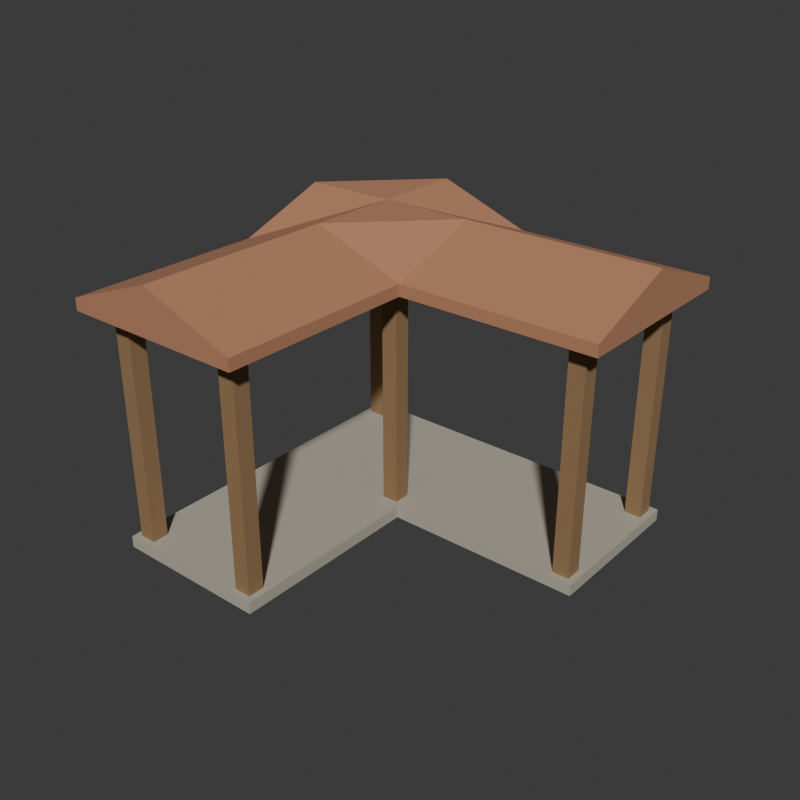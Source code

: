 # Source: source.blend  (saved by Blender 4.3.34; exported with 4.5.12 LTS)
import bpy
from mathutils import Matrix  # noqa: F401  (used for matrix-valued properties, if any)

bpy.ops.wm.read_factory_settings(use_empty=True)
scene = bpy.context.scene
scene.name = 'Scene'

# ---- collections
col_collection = bpy.data.collections.new('Collection'); scene.collection.children.link(col_collection)

# ---- materials (node trees are filled in below, after node groups)
mat_groundedwarmstone = bpy.data.materials.new('GroundedWarmStone')
mat_groundedwarmstone.diffuse_color = (0.45, 0.42, 0.34, 1.0)
mat_deeptimberpostsandheaders = bpy.data.materials.new('DeepTimberPostsAndHeaders')
mat_deeptimberpostsandheaders.diffuse_color = (0.3, 0.18, 0.085, 1.0)
mat_matteclayturningroof = bpy.data.materials.new('MatteClayTurningRoof')
mat_matteclayturningroof.diffuse_color = (0.47, 0.22, 0.12, 1.0)

# ---- material node trees
mat_groundedwarmstone.use_nodes = True; mat_groundedwarmstone.node_tree.nodes.clear()
_N = mat_groundedwarmstone.node_tree.nodes; _L = mat_groundedwarmstone.node_tree.links
n0 = _N.new('ShaderNodeBsdfPrincipled'); n0.name = 'Principled BSDF'; n0.location = (10, 300)
n0.inputs[0].default_value = (0.45, 0.42, 0.34, 1.0)
n0.inputs[2].default_value = 0.94
n1 = _N.new('ShaderNodeOutputMaterial'); n1.name = 'Material Output'; n1.location = (300, 300)
_L.new(n0.outputs[0], n1.inputs[0])
n1.is_active_output = True
mat_deeptimberpostsandheaders.use_nodes = True; mat_deeptimberpostsandheaders.node_tree.nodes.clear()
_N = mat_deeptimberpostsandheaders.node_tree.nodes; _L = mat_deeptimberpostsandheaders.node_tree.links
n0 = _N.new('ShaderNodeBsdfPrincipled'); n0.name = 'Principled BSDF'; n0.location = (10, 300)
n0.inputs[0].default_value = (0.3, 0.18, 0.085, 1.0)
n0.inputs[2].default_value = 0.86
n1 = _N.new('ShaderNodeOutputMaterial'); n1.name = 'Material Output'; n1.location = (300, 300)
_L.new(n0.outputs[0], n1.inputs[0])
n1.is_active_output = True
mat_matteclayturningroof.use_nodes = True; mat_matteclayturningroof.node_tree.nodes.clear()
_N = mat_matteclayturningroof.node_tree.nodes; _L = mat_matteclayturningroof.node_tree.links
n0 = _N.new('ShaderNodeBsdfPrincipled'); n0.name = 'Principled BSDF'; n0.location = (10, 300)
n0.inputs[0].default_value = (0.47, 0.22, 0.12, 1.0)
n0.inputs[2].default_value = 0.93
n1 = _N.new('ShaderNodeOutputMaterial'); n1.name = 'Material Output'; n1.location = (300, 300)
_L.new(n0.outputs[0], n1.inputs[0])
n1.is_active_output = True

# ---- world
world_world = bpy.data.worlds.new('World'); scene.world = world_world
world_world.use_nodes = True; world_world.node_tree.nodes.clear()
_N = world_world.node_tree.nodes; _L = world_world.node_tree.links
n0 = _N.new('ShaderNodeOutputWorld'); n0.name = 'World Output'; n0.location = (300, 300)
n1 = _N.new('ShaderNodeBackground'); n1.name = 'Background'; n1.location = (10, 300)
n1.inputs[0].default_value = (0.05088, 0.05088, 0.05088, 1.0)
_L.new(n1.outputs[0], n0.inputs[0])
n0.is_active_output = True
world_world.color = (0.05088, 0.05088, 0.05088)
world_world.sun_shadow_jitter_overblur = 0.0

# ---- meshes
me_wholelshapedgroundedpassagefloormesh = bpy.data.meshes.new('WholeLShapedGroundedPassageFloorMesh')
me_wholelshapedgroundedpassagefloormesh.from_pydata([(-1.8, -1.8, 0.0), (-1.0, -1.8, 0.0), (-1.8, 0.2, 0.0), (-1.0, 0.2, 0.0), (-1.8, -1.8, 0.12), (-1.0, -1.8, 0.12), (-1.8, 0.2, 0.12), (-1.0, 0.2, 0.12), (-1.8, 1.0, 0.0), (-1.0, 1.0, 0.0), (-1.8, 1.0, 0.12), (-1.0, 1.0, 0.12), (-1.8, 1.8, 0.0), (-1.0, 1.8, 0.0), (-1.8, 1.8, 0.12), (-1.0, 1.8, 0.12), (-0.2, -1.8, 0.0), (-0.2, 0.2, 0.0), (-0.2, -1.8, 0.12), (-0.2, 0.2, 0.12), (-0.2, 1.0, 0.0), (-0.2, 1.0, 0.12), (-0.2, 1.8, 0.0), (-0.2, 1.8, 0.12), (1.0, 0.2, 0.0), (1.0, 1.0, 0.0), (1.0, 0.2, 0.12), (1.0, 1.0, 0.12), (1.0, 1.8, 0.0), (1.0, 1.8, 0.12), (1.8, 0.2, 0.0), (1.8, 1.0, 0.0), (1.8, 0.2, 0.12), (1.8, 1.0, 0.12), (1.8, 1.8, 0.0), (1.8, 1.8, 0.12)], [], [(0, 2, 3), (0, 3, 1), (4, 5, 7), (4, 7, 6), (0, 4, 6), (0, 6, 2), (0, 1, 5), (0, 5, 4), (2, 8, 9), (2, 9, 3), (6, 7, 11), (6, 11, 10), (2, 6, 10), (2, 10, 8), (8, 12, 13), (8, 13, 9), (10, 11, 15), (10, 15, 14), (8, 10, 14), (8, 14, 12), (12, 14, 15), (12, 15, 13), (1, 3, 17), (1, 17, 16), (5, 18, 19), (5, 19, 7), (16, 17, 19), (16, 19, 18), (1, 16, 18), (1, 18, 5), (3, 9, 20), (3, 20, 17), (7, 19, 21), (7, 21, 11), (9, 13, 22), (9, 22, 20), (11, 21, 23), (11, 23, 15), (13, 15, 23), (13, 23, 22), (17, 20, 25), (17, 25, 24), (19, 26, 27), (19, 27, 21), (17, 24, 26), (17, 26, 19), (20, 22, 28), (20, 28, 25), (21, 27, 29), (21, 29, 23), (22, 23, 29), (22, 29, 28), (24, 25, 31), (24, 31, 30), (26, 32, 33), (26, 33, 27), (30, 31, 33), (30, 33, 32), (24, 30, 32), (24, 32, 26), (25, 28, 34), (25, 34, 31), (27, 33, 35), (27, 35, 29), (31, 34, 35), (31, 35, 33), (28, 29, 35), (28, 35, 34)])
me_wholelshapedgroundedpassagefloormesh.materials.append(mat_groundedwarmstone)
me_wholelshapedgroundedpassagefloormesh.materials.append(mat_deeptimberpostsandheaders)
me_wholelshapedgroundedpassagefloormesh.materials.append(mat_matteclayturningroof)
me_wholelshapedgroundedpassagefloormesh.update()
me_continuousvalleyandturningridgeroofmesh = bpy.data.meshes.new('ContinuousValleyAndTurningRidgeRoofMesh')
me_continuousvalleyandturningridgeroofmesh.from_pydata([(-1.95, -1.95, 2.43), (-1.0, -1.95, 2.43), (-1.95, 0.05, 2.43), (-1.0, 0.05, 2.43), (-1.95, -1.95, 2.55), (-1.0, -1.95, 2.9), (-1.95, 0.05, 2.55), (-1.0, 0.05, 2.9), (-1.95, 1.0, 2.43), (-1.0, 1.0, 2.43), (-1.95, 1.0, 2.9), (-1.0, 1.0, 2.9), (-1.95, 1.95, 2.43), (-1.0, 1.95, 2.43), (-1.95, 1.95, 2.55), (-1.0, 1.95, 2.9), (-0.05, -1.95, 2.43), (-0.05, 0.05, 2.43), (-0.05, -1.95, 2.55), (-0.05, 0.05, 2.55), (-0.05, 1.0, 2.43), (-0.05, 1.0, 2.9), (-0.05, 1.95, 2.43), (-0.05, 1.95, 2.55), (1.0, 0.05, 2.43), (1.0, 1.0, 2.43), (1.0, 0.05, 2.55), (1.0, 1.0, 2.9), (1.0, 1.95, 2.43), (1.0, 1.95, 2.55), (1.95, 0.05, 2.43), (1.95, 1.0, 2.43), (1.95, 0.05, 2.55), (1.95, 1.0, 2.9), (1.95, 1.95, 2.43), (1.95, 1.95, 2.55)], [], [(0, 2, 3), (0, 3, 1), (4, 5, 7), (4, 7, 6), (0, 4, 6), (0, 6, 2), (0, 1, 5), (0, 5, 4), (2, 8, 9), (2, 9, 3), (6, 7, 11), (6, 11, 10), (2, 6, 10), (2, 10, 8), (8, 12, 13), (8, 13, 9), (10, 11, 15), (10, 15, 14), (8, 10, 14), (8, 14, 12), (12, 14, 15), (12, 15, 13), (1, 3, 17), (1, 17, 16), (5, 18, 19), (5, 19, 7), (16, 17, 19), (16, 19, 18), (1, 16, 18), (1, 18, 5), (3, 9, 20), (3, 20, 17), (7, 19, 21), (7, 21, 11), (9, 13, 22), (9, 22, 20), (11, 21, 23), (11, 23, 15), (13, 15, 23), (13, 23, 22), (17, 20, 25), (17, 25, 24), (19, 26, 27), (19, 27, 21), (17, 24, 26), (17, 26, 19), (20, 22, 28), (20, 28, 25), (21, 27, 29), (21, 29, 23), (22, 23, 29), (22, 29, 28), (24, 25, 31), (24, 31, 30), (26, 32, 33), (26, 33, 27), (30, 31, 33), (30, 33, 32), (24, 30, 32), (24, 32, 26), (25, 28, 34), (25, 34, 31), (27, 33, 35), (27, 35, 29), (31, 34, 35), (31, 35, 33), (28, 29, 35), (28, 35, 34)])
me_continuousvalleyandturningridgeroofmesh.polygons.foreach_set('material_index', [2, 2, 2, 2, 2, 2, 2, 2, 2, 2, 2, 2, 2, 2, 2, 2, 2, 2, 2, 2, 2, 2, 2, 2, 2, 2, 2, 2, 2, 2, 2, 2, 2, 2, 2, 2, 2, 2, 2, 2, 2, 2, 2, 2, 2, 2, 2, 2, 2, 2, 2, 2, 2, 2, 2, 2, 2, 2, 2, 2, 2, 2, 2, 2, 2, 2, 2, 2])
me_continuousvalleyandturningridgeroofmesh.materials.append(mat_groundedwarmstone)
me_continuousvalleyandturningridgeroofmesh.materials.append(mat_deeptimberpostsandheaders)
me_continuousvalleyandturningridgeroofmesh.materials.append(mat_matteclayturningroof)
me_continuousvalleyandturningridgeroofmesh.update()
me_fullflatheadtimberpost_1mesh = bpy.data.meshes.new('FullFlatHeadTimberPost_1Mesh')
me_fullflatheadtimberpost_1mesh.from_pydata([(-1.735, -1.735, 0.12), (-1.565, -1.735, 0.12), (-1.735, -1.565, 0.12), (-1.565, -1.565, 0.12), (-1.735, -1.735, 2.43), (-1.565, -1.735, 2.43), (-1.735, -1.565, 2.43), (-1.565, -1.565, 2.43)], [], [(0, 2, 3), (0, 3, 1), (4, 5, 7), (4, 7, 6), (0, 4, 6), (0, 6, 2), (1, 3, 7), (1, 7, 5), (0, 1, 5), (0, 5, 4), (2, 6, 7), (2, 7, 3)])
me_fullflatheadtimberpost_1mesh.polygons.foreach_set('material_index', [1, 1, 1, 1, 1, 1, 1, 1, 1, 1, 1, 1])
me_fullflatheadtimberpost_1mesh.materials.append(mat_groundedwarmstone)
me_fullflatheadtimberpost_1mesh.materials.append(mat_deeptimberpostsandheaders)
me_fullflatheadtimberpost_1mesh.materials.append(mat_matteclayturningroof)
me_fullflatheadtimberpost_1mesh.update()
me_fullflatheadtimberpost_2mesh = bpy.data.meshes.new('FullFlatHeadTimberPost_2Mesh')
me_fullflatheadtimberpost_2mesh.from_pydata([(-0.435, -1.735, 0.12), (-0.265, -1.735, 0.12), (-0.435, -1.565, 0.12), (-0.265, -1.565, 0.12), (-0.435, -1.735, 2.43), (-0.265, -1.735, 2.43), (-0.435, -1.565, 2.43), (-0.265, -1.565, 2.43)], [], [(0, 2, 3), (0, 3, 1), (4, 5, 7), (4, 7, 6), (0, 4, 6), (0, 6, 2), (1, 3, 7), (1, 7, 5), (0, 1, 5), (0, 5, 4), (2, 6, 7), (2, 7, 3)])
me_fullflatheadtimberpost_2mesh.polygons.foreach_set('material_index', [1, 1, 1, 1, 1, 1, 1, 1, 1, 1, 1, 1])
me_fullflatheadtimberpost_2mesh.materials.append(mat_groundedwarmstone)
me_fullflatheadtimberpost_2mesh.materials.append(mat_deeptimberpostsandheaders)
me_fullflatheadtimberpost_2mesh.materials.append(mat_matteclayturningroof)
me_fullflatheadtimberpost_2mesh.update()
me_fullflatheadtimberpost_3mesh = bpy.data.meshes.new('FullFlatHeadTimberPost_3Mesh')
me_fullflatheadtimberpost_3mesh.from_pydata([(-0.435, 0.265, 0.12), (-0.265, 0.265, 0.12), (-0.435, 0.435, 0.12), (-0.265, 0.435, 0.12), (-0.435, 0.265, 2.43), (-0.265, 0.265, 2.43), (-0.435, 0.435, 2.43), (-0.265, 0.435, 2.43)], [], [(0, 2, 3), (0, 3, 1), (4, 5, 7), (4, 7, 6), (0, 4, 6), (0, 6, 2), (1, 3, 7), (1, 7, 5), (0, 1, 5), (0, 5, 4), (2, 6, 7), (2, 7, 3)])
me_fullflatheadtimberpost_3mesh.polygons.foreach_set('material_index', [1, 1, 1, 1, 1, 1, 1, 1, 1, 1, 1, 1])
me_fullflatheadtimberpost_3mesh.materials.append(mat_groundedwarmstone)
me_fullflatheadtimberpost_3mesh.materials.append(mat_deeptimberpostsandheaders)
me_fullflatheadtimberpost_3mesh.materials.append(mat_matteclayturningroof)
me_fullflatheadtimberpost_3mesh.update()
me_fullflatheadtimberpost_4mesh = bpy.data.meshes.new('FullFlatHeadTimberPost_4Mesh')
me_fullflatheadtimberpost_4mesh.from_pydata([(1.565, 0.265, 0.12), (1.735, 0.265, 0.12), (1.565, 0.435, 0.12), (1.735, 0.435, 0.12), (1.565, 0.265, 2.43), (1.735, 0.265, 2.43), (1.565, 0.435, 2.43), (1.735, 0.435, 2.43)], [], [(0, 2, 3), (0, 3, 1), (4, 5, 7), (4, 7, 6), (0, 4, 6), (0, 6, 2), (1, 3, 7), (1, 7, 5), (0, 1, 5), (0, 5, 4), (2, 6, 7), (2, 7, 3)])
me_fullflatheadtimberpost_4mesh.polygons.foreach_set('material_index', [1, 1, 1, 1, 1, 1, 1, 1, 1, 1, 1, 1])
me_fullflatheadtimberpost_4mesh.materials.append(mat_groundedwarmstone)
me_fullflatheadtimberpost_4mesh.materials.append(mat_deeptimberpostsandheaders)
me_fullflatheadtimberpost_4mesh.materials.append(mat_matteclayturningroof)
me_fullflatheadtimberpost_4mesh.update()
me_fullflatheadtimberpost_5mesh = bpy.data.meshes.new('FullFlatHeadTimberPost_5Mesh')
me_fullflatheadtimberpost_5mesh.from_pydata([(1.565, 1.565, 0.12), (1.735, 1.565, 0.12), (1.565, 1.735, 0.12), (1.735, 1.735, 0.12), (1.565, 1.565, 2.43), (1.735, 1.565, 2.43), (1.565, 1.735, 2.43), (1.735, 1.735, 2.43)], [], [(0, 2, 3), (0, 3, 1), (4, 5, 7), (4, 7, 6), (0, 4, 6), (0, 6, 2), (1, 3, 7), (1, 7, 5), (0, 1, 5), (0, 5, 4), (2, 6, 7), (2, 7, 3)])
me_fullflatheadtimberpost_5mesh.polygons.foreach_set('material_index', [1, 1, 1, 1, 1, 1, 1, 1, 1, 1, 1, 1])
me_fullflatheadtimberpost_5mesh.materials.append(mat_groundedwarmstone)
me_fullflatheadtimberpost_5mesh.materials.append(mat_deeptimberpostsandheaders)
me_fullflatheadtimberpost_5mesh.materials.append(mat_matteclayturningroof)
me_fullflatheadtimberpost_5mesh.update()
me_fullflatheadtimberpost_6mesh = bpy.data.meshes.new('FullFlatHeadTimberPost_6Mesh')
me_fullflatheadtimberpost_6mesh.from_pydata([(-1.735, 1.565, 0.12), (-1.565, 1.565, 0.12), (-1.735, 1.735, 0.12), (-1.565, 1.735, 0.12), (-1.735, 1.565, 2.43), (-1.565, 1.565, 2.43), (-1.735, 1.735, 2.43), (-1.565, 1.735, 2.43)], [], [(0, 2, 3), (0, 3, 1), (4, 5, 7), (4, 7, 6), (0, 4, 6), (0, 6, 2), (1, 3, 7), (1, 7, 5), (0, 1, 5), (0, 5, 4), (2, 6, 7), (2, 7, 3)])
me_fullflatheadtimberpost_6mesh.polygons.foreach_set('material_index', [1, 1, 1, 1, 1, 1, 1, 1, 1, 1, 1, 1])
me_fullflatheadtimberpost_6mesh.materials.append(mat_groundedwarmstone)
me_fullflatheadtimberpost_6mesh.materials.append(mat_deeptimberpostsandheaders)
me_fullflatheadtimberpost_6mesh.materials.append(mat_matteclayturningroof)
me_fullflatheadtimberpost_6mesh.update()
me_completeflatbearingheader_1mesh = bpy.data.meshes.new('CompleteFlatBearingHeader_1Mesh')
me_completeflatbearingheader_1mesh.from_pydata([(-1.65, -1.725, 2.31), (-1.0, -1.725, 2.31), (-1.65, -1.575, 2.31), (-1.0, -1.575, 2.31), (-1.65, -1.725, 2.43), (-1.0, -1.725, 2.43), (-1.65, -1.575, 2.43), (-1.0, -1.575, 2.43), (-0.35, -1.725, 2.31), (-0.35, -1.575, 2.31), (-0.35, -1.725, 2.43), (-0.35, -1.575, 2.43)], [], [(0, 2, 3), (0, 3, 1), (4, 5, 7), (4, 7, 6), (0, 4, 6), (0, 6, 2), (0, 1, 5), (0, 5, 4), (2, 6, 7), (2, 7, 3), (1, 3, 9), (1, 9, 8), (5, 10, 11), (5, 11, 7), (8, 9, 11), (8, 11, 10), (1, 8, 10), (1, 10, 5), (3, 7, 11), (3, 11, 9)])
me_completeflatbearingheader_1mesh.polygons.foreach_set('material_index', [1, 1, 1, 1, 1, 1, 1, 1, 1, 1, 1, 1, 1, 1, 1, 1, 1, 1, 1, 1])
me_completeflatbearingheader_1mesh.materials.append(mat_groundedwarmstone)
me_completeflatbearingheader_1mesh.materials.append(mat_deeptimberpostsandheaders)
me_completeflatbearingheader_1mesh.materials.append(mat_matteclayturningroof)
me_completeflatbearingheader_1mesh.update()
me_completeflatbearingheader_2mesh = bpy.data.meshes.new('CompleteFlatBearingHeader_2Mesh')
me_completeflatbearingheader_2mesh.from_pydata([(-0.425, -1.65, 2.31), (-0.275, -1.65, 2.31), (-0.425, 0.05, 2.31), (-0.275, 0.05, 2.31), (-0.425, -1.65, 2.43), (-0.275, -1.65, 2.43), (-0.425, 0.05, 2.43), (-0.275, 0.05, 2.43), (-0.425, 0.35, 2.31), (-0.275, 0.35, 2.31), (-0.425, 0.35, 2.43), (-0.275, 0.35, 2.43)], [], [(0, 2, 3), (0, 3, 1), (4, 5, 7), (4, 7, 6), (0, 4, 6), (0, 6, 2), (1, 3, 7), (1, 7, 5), (0, 1, 5), (0, 5, 4), (2, 8, 9), (2, 9, 3), (6, 7, 11), (6, 11, 10), (2, 6, 10), (2, 10, 8), (3, 9, 11), (3, 11, 7), (8, 10, 11), (8, 11, 9)])
me_completeflatbearingheader_2mesh.polygons.foreach_set('material_index', [1, 1, 1, 1, 1, 1, 1, 1, 1, 1, 1, 1, 1, 1, 1, 1, 1, 1, 1, 1])
me_completeflatbearingheader_2mesh.materials.append(mat_groundedwarmstone)
me_completeflatbearingheader_2mesh.materials.append(mat_deeptimberpostsandheaders)
me_completeflatbearingheader_2mesh.materials.append(mat_matteclayturningroof)
me_completeflatbearingheader_2mesh.update()
me_completeflatbearingheader_3mesh = bpy.data.meshes.new('CompleteFlatBearingHeader_3Mesh')
me_completeflatbearingheader_3mesh.from_pydata([(-0.35, 0.275, 2.31), (-0.05, 0.275, 2.31), (-0.35, 0.425, 2.31), (-0.05, 0.425, 2.31), (-0.35, 0.275, 2.43), (-0.05, 0.275, 2.43), (-0.35, 0.425, 2.43), (-0.05, 0.425, 2.43), (1.65, 0.275, 2.31), (1.65, 0.425, 2.31), (1.65, 0.275, 2.43), (1.65, 0.425, 2.43)], [], [(0, 2, 3), (0, 3, 1), (4, 5, 7), (4, 7, 6), (0, 4, 6), (0, 6, 2), (0, 1, 5), (0, 5, 4), (2, 6, 7), (2, 7, 3), (1, 3, 9), (1, 9, 8), (5, 10, 11), (5, 11, 7), (8, 9, 11), (8, 11, 10), (1, 8, 10), (1, 10, 5), (3, 7, 11), (3, 11, 9)])
me_completeflatbearingheader_3mesh.polygons.foreach_set('material_index', [1, 1, 1, 1, 1, 1, 1, 1, 1, 1, 1, 1, 1, 1, 1, 1, 1, 1, 1, 1])
me_completeflatbearingheader_3mesh.materials.append(mat_groundedwarmstone)
me_completeflatbearingheader_3mesh.materials.append(mat_deeptimberpostsandheaders)
me_completeflatbearingheader_3mesh.materials.append(mat_matteclayturningroof)
me_completeflatbearingheader_3mesh.update()
me_completeflatbearingheader_4mesh = bpy.data.meshes.new('CompleteFlatBearingHeader_4Mesh')
me_completeflatbearingheader_4mesh.from_pydata([(1.575, 0.35, 2.31), (1.725, 0.35, 2.31), (1.575, 1.0, 2.31), (1.725, 1.0, 2.31), (1.575, 0.35, 2.43), (1.725, 0.35, 2.43), (1.575, 1.0, 2.43), (1.725, 1.0, 2.43), (1.575, 1.65, 2.31), (1.725, 1.65, 2.31), (1.575, 1.65, 2.43), (1.725, 1.65, 2.43)], [], [(0, 2, 3), (0, 3, 1), (4, 5, 7), (4, 7, 6), (0, 4, 6), (0, 6, 2), (1, 3, 7), (1, 7, 5), (0, 1, 5), (0, 5, 4), (2, 8, 9), (2, 9, 3), (6, 7, 11), (6, 11, 10), (2, 6, 10), (2, 10, 8), (3, 9, 11), (3, 11, 7), (8, 10, 11), (8, 11, 9)])
me_completeflatbearingheader_4mesh.polygons.foreach_set('material_index', [1, 1, 1, 1, 1, 1, 1, 1, 1, 1, 1, 1, 1, 1, 1, 1, 1, 1, 1, 1])
me_completeflatbearingheader_4mesh.materials.append(mat_groundedwarmstone)
me_completeflatbearingheader_4mesh.materials.append(mat_deeptimberpostsandheaders)
me_completeflatbearingheader_4mesh.materials.append(mat_matteclayturningroof)
me_completeflatbearingheader_4mesh.update()
me_completeflatbearingheader_5mesh = bpy.data.meshes.new('CompleteFlatBearingHeader_5Mesh')
me_completeflatbearingheader_5mesh.from_pydata([(-1.65, 1.575, 2.31), (-1.0, 1.575, 2.31), (-1.65, 1.725, 2.31), (-1.0, 1.725, 2.31), (-1.65, 1.575, 2.43), (-1.0, 1.575, 2.43), (-1.65, 1.725, 2.43), (-1.0, 1.725, 2.43), (-0.05, 1.575, 2.31), (-0.05, 1.725, 2.31), (-0.05, 1.575, 2.43), (-0.05, 1.725, 2.43), (1.65, 1.575, 2.31), (1.65, 1.725, 2.31), (1.65, 1.575, 2.43), (1.65, 1.725, 2.43)], [], [(0, 2, 3), (0, 3, 1), (4, 5, 7), (4, 7, 6), (0, 4, 6), (0, 6, 2), (0, 1, 5), (0, 5, 4), (2, 6, 7), (2, 7, 3), (1, 3, 9), (1, 9, 8), (5, 10, 11), (5, 11, 7), (1, 8, 10), (1, 10, 5), (3, 7, 11), (3, 11, 9), (8, 9, 13), (8, 13, 12), (10, 14, 15), (10, 15, 11), (12, 13, 15), (12, 15, 14), (8, 12, 14), (8, 14, 10), (9, 11, 15), (9, 15, 13)])
me_completeflatbearingheader_5mesh.polygons.foreach_set('material_index', [1, 1, 1, 1, 1, 1, 1, 1, 1, 1, 1, 1, 1, 1, 1, 1, 1, 1, 1, 1, 1, 1, 1, 1, 1, 1, 1, 1])
me_completeflatbearingheader_5mesh.materials.append(mat_groundedwarmstone)
me_completeflatbearingheader_5mesh.materials.append(mat_deeptimberpostsandheaders)
me_completeflatbearingheader_5mesh.materials.append(mat_matteclayturningroof)
me_completeflatbearingheader_5mesh.update()
me_completeflatbearingheader_6mesh = bpy.data.meshes.new('CompleteFlatBearingHeader_6Mesh')
me_completeflatbearingheader_6mesh.from_pydata([(-1.725, -1.65, 2.31), (-1.575, -1.65, 2.31), (-1.725, 0.05, 2.31), (-1.575, 0.05, 2.31), (-1.725, -1.65, 2.43), (-1.575, -1.65, 2.43), (-1.725, 0.05, 2.43), (-1.575, 0.05, 2.43), (-1.725, 1.0, 2.31), (-1.575, 1.0, 2.31), (-1.725, 1.0, 2.43), (-1.575, 1.0, 2.43), (-1.725, 1.65, 2.31), (-1.575, 1.65, 2.31), (-1.725, 1.65, 2.43), (-1.575, 1.65, 2.43)], [], [(0, 2, 3), (0, 3, 1), (4, 5, 7), (4, 7, 6), (0, 4, 6), (0, 6, 2), (1, 3, 7), (1, 7, 5), (0, 1, 5), (0, 5, 4), (2, 8, 9), (2, 9, 3), (6, 7, 11), (6, 11, 10), (2, 6, 10), (2, 10, 8), (3, 9, 11), (3, 11, 7), (8, 12, 13), (8, 13, 9), (10, 11, 15), (10, 15, 14), (8, 10, 14), (8, 14, 12), (9, 13, 15), (9, 15, 11), (12, 14, 15), (12, 15, 13)])
me_completeflatbearingheader_6mesh.polygons.foreach_set('material_index', [1, 1, 1, 1, 1, 1, 1, 1, 1, 1, 1, 1, 1, 1, 1, 1, 1, 1, 1, 1, 1, 1, 1, 1, 1, 1, 1, 1])
me_completeflatbearingheader_6mesh.materials.append(mat_groundedwarmstone)
me_completeflatbearingheader_6mesh.materials.append(mat_deeptimberpostsandheaders)
me_completeflatbearingheader_6mesh.materials.append(mat_matteclayturningroof)
me_completeflatbearingheader_6mesh.update()

# ---- objects
ob_wholelshapedgroundedpassagefloor = bpy.data.objects.new('WholeLShapedGroundedPassageFloor', me_wholelshapedgroundedpassagefloormesh)
ob_continuousvalleyandturningridgeroof = bpy.data.objects.new('ContinuousValleyAndTurningRidgeRoof', me_continuousvalleyandturningridgeroofmesh)
ob_fullflatheadtimberpost_1 = bpy.data.objects.new('FullFlatHeadTimberPost_1', me_fullflatheadtimberpost_1mesh)
ob_fullflatheadtimberpost_2 = bpy.data.objects.new('FullFlatHeadTimberPost_2', me_fullflatheadtimberpost_2mesh)
ob_fullflatheadtimberpost_3 = bpy.data.objects.new('FullFlatHeadTimberPost_3', me_fullflatheadtimberpost_3mesh)
ob_fullflatheadtimberpost_4 = bpy.data.objects.new('FullFlatHeadTimberPost_4', me_fullflatheadtimberpost_4mesh)
ob_fullflatheadtimberpost_5 = bpy.data.objects.new('FullFlatHeadTimberPost_5', me_fullflatheadtimberpost_5mesh)
ob_fullflatheadtimberpost_6 = bpy.data.objects.new('FullFlatHeadTimberPost_6', me_fullflatheadtimberpost_6mesh)
ob_completeflatbearingheader_1 = bpy.data.objects.new('CompleteFlatBearingHeader_1', me_completeflatbearingheader_1mesh)
ob_completeflatbearingheader_2 = bpy.data.objects.new('CompleteFlatBearingHeader_2', me_completeflatbearingheader_2mesh)
ob_completeflatbearingheader_3 = bpy.data.objects.new('CompleteFlatBearingHeader_3', me_completeflatbearingheader_3mesh)
ob_completeflatbearingheader_4 = bpy.data.objects.new('CompleteFlatBearingHeader_4', me_completeflatbearingheader_4mesh)
ob_completeflatbearingheader_5 = bpy.data.objects.new('CompleteFlatBearingHeader_5', me_completeflatbearingheader_5mesh)
ob_completeflatbearingheader_6 = bpy.data.objects.new('CompleteFlatBearingHeader_6', me_completeflatbearingheader_6mesh)

# ---- transforms, parenting, visibility, modifiers, constraints
ob_wholelshapedgroundedpassagefloor.location = (0.0, 0.0, 0.0)
ob_continuousvalleyandturningridgeroof.location = (0.0, 0.0, 0.0)
ob_fullflatheadtimberpost_1.location = (0.0, 0.0, 0.0)
ob_fullflatheadtimberpost_2.location = (0.0, 0.0, 0.0)
ob_fullflatheadtimberpost_3.location = (0.0, 0.0, 0.0)
ob_fullflatheadtimberpost_4.location = (0.0, 0.0, 0.0)
ob_fullflatheadtimberpost_5.location = (0.0, 0.0, 0.0)
ob_fullflatheadtimberpost_6.location = (0.0, 0.0, 0.0)
ob_completeflatbearingheader_1.location = (0.0, 0.0, 0.0)
ob_completeflatbearingheader_2.location = (0.0, 0.0, 0.0)
ob_completeflatbearingheader_3.location = (0.0, 0.0, 0.0)
ob_completeflatbearingheader_4.location = (0.0, 0.0, 0.0)
ob_completeflatbearingheader_5.location = (0.0, 0.0, 0.0)
ob_completeflatbearingheader_6.location = (0.0, 0.0, 0.0)

# ---- collection membership
scene.collection.objects.link(ob_wholelshapedgroundedpassagefloor)
scene.collection.objects.link(ob_continuousvalleyandturningridgeroof)
scene.collection.objects.link(ob_fullflatheadtimberpost_1)
scene.collection.objects.link(ob_fullflatheadtimberpost_2)
scene.collection.objects.link(ob_fullflatheadtimberpost_3)
scene.collection.objects.link(ob_fullflatheadtimberpost_4)
scene.collection.objects.link(ob_fullflatheadtimberpost_5)
scene.collection.objects.link(ob_fullflatheadtimberpost_6)
scene.collection.objects.link(ob_completeflatbearingheader_1)
scene.collection.objects.link(ob_completeflatbearingheader_2)
scene.collection.objects.link(ob_completeflatbearingheader_3)
scene.collection.objects.link(ob_completeflatbearingheader_4)
scene.collection.objects.link(ob_completeflatbearingheader_5)
scene.collection.objects.link(ob_completeflatbearingheader_6)

# ---- scene / render settings (as saved in the file)
scene.frame_start = 1; scene.frame_end = 250; scene.frame_set(1)
scene.render.engine = 'CYCLES'
scene.render.resolution_x = 640
scene.render.resolution_y = 640
scene.render.use_compositing = False
scene.cycles.use_denoising = False
scene.cycles.samples = 128
scene.cycles.use_adaptive_sampling = False
bpy.context.view_layer.update()

# ---- added for rendering (the .blend has no active camera and no usable light): camera, sun
cam_auto = bpy.data.cameras.new('AutoCamera')
cam_auto.lens = 50.0
cam_auto.sensor_width = 36.0
cam_auto.clip_end = 1000.0
ob_auto_camera = bpy.data.objects.new('AutoCamera', cam_auto)
scene.collection.objects.link(ob_auto_camera)
ob_auto_camera.location = (5.76542, -6.9185, 6.06234)
ob_auto_camera.rotation_euler = (1.09748, -7.21219e-08, 0.694738)
scene.camera = ob_auto_camera
light_auto_sun = bpy.data.lights.new('AutoSun', 'SUN')
light_auto_sun.energy = 3.0
light_auto_sun.angle = 0.0523599
ob_auto_sun = bpy.data.objects.new('AutoSun', light_auto_sun)
scene.collection.objects.link(ob_auto_sun)
ob_auto_sun.rotation_euler = (0.872665, 0.174533, 0.523599)
bpy.context.view_layer.update()
